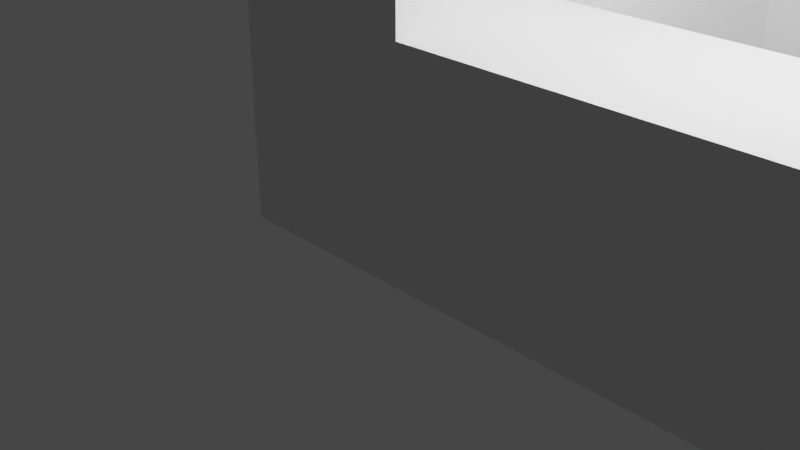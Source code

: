 # Source: Cubo_Aberto.blend  (saved by Blender 3.4.6; exported with 4.5.12 LTS)
import bpy
from mathutils import Matrix  # noqa: F401  (used for matrix-valued properties, if any)

bpy.ops.wm.read_factory_settings(use_empty=True)
scene = bpy.context.scene
scene.name = 'Scene'

# ---- collections
col_collection = bpy.data.collections.new('Collection'); scene.collection.children.link(col_collection)

# ---- world
world_world = bpy.data.worlds.new('World'); scene.world = world_world
world_world.use_nodes = True; world_world.node_tree.nodes.clear()
_N = world_world.node_tree.nodes; _L = world_world.node_tree.links
n0 = _N.new('ShaderNodeOutputWorld'); n0.name = 'World Output'; n0.location = (300, 300)
n1 = _N.new('ShaderNodeBackground'); n1.name = 'Background'; n1.location = (10, 300)
n1.inputs[0].default_value = (0.05088, 0.05088, 0.05088, 1.0)
_L.new(n1.outputs[0], n0.inputs[0])
n0.is_active_output = True
world_world.color = (0.05088, 0.05088, 0.05088)
world_world.use_sun_shadow = False
world_world.sun_shadow_jitter_overblur = 0.0

# ---- cameras
cam_camera = bpy.data.cameras.new('Camera')
cam_camera.clip_end = 100.0
cam_camera.ortho_scale = 7.314

# ---- lights
light_light = bpy.data.lights.new('Light', 'POINT')
light_light.transmission_factor = 0.0
light_light.energy = 1000.0
light_light.shadow_soft_size = 0.1
light_light.shadow_maximum_resolution = 0.006
light_light.use_absolute_resolution = True

# ---- meshes
me_cube_001 = bpy.data.meshes.new('Cube.001')
me_cube_001.from_pydata([(-1.004, -0.989, -1.144), (-1.004, -0.989, 1.144), (-1.004, 0.989, -1.144), (-1.004, 0.989, 1.144), (1.004, -0.989, -1.144), (1.004, -0.989, 1.144), (1.004, 0.989, -1.144), (1.004, 0.989, 1.144), (4.993, 0.989, 1.144), (4.993, 0.989, -1.144), (4.993, -0.989, -1.144), (4.993, -0.989, 1.144), (6.99, 0.989, 1.144), (6.99, 0.989, -1.144), (6.99, -0.989, -1.144), (6.99, -0.989, 1.144), (-1.004, 4.993, 1.144), (-1.004, 4.993, -1.144), (1.004, 4.993, -1.144), (1.004, 4.993, 1.144), (-1.004, 6.997, 1.144), (-1.004, 6.997, -1.144), (1.004, 6.997, -1.144), (1.004, 6.997, 1.144), (4.993, 5.018, 1.144), (4.993, 5.018, -1.144), (6.99, 5.018, 1.144), (6.99, 5.018, -1.144), (4.986, 4.993, 1.144), (4.986, 4.993, -1.144), (4.986, 6.997, 1.144), (4.986, 6.997, -1.144), (4.993, 6.992, 1.144), (4.993, 6.992, -1.144), (6.99, 6.992, 1.144), (6.99, 6.992, -1.144), (4.993, 0.989, 5.86), (4.993, -0.989, 5.86), (6.99, 0.989, 5.86), (6.99, -0.989, 5.86), (4.993, 0.989, 7.557), (4.993, -0.989, 7.557), (6.99, 0.989, 7.557), (6.99, -0.989, 7.557), (6.99, 5.006, 5.86), (4.993, 5.006, 5.86), (6.99, 5.006, 7.557), (4.993, 5.006, 7.557), (6.99, 5.018, 5.872), (4.993, 5.018, 5.872), (6.99, 6.992, 5.872), (4.993, 6.992, 5.872), (6.99, 5.018, 7.529), (4.993, 5.018, 7.529), (6.99, 6.992, 7.529), (4.993, 6.992, 7.529), (-1.004, 4.993, 5.809), (1.004, 4.993, 5.809), (-1.004, 6.997, 5.809), (1.004, 6.997, 5.809), (1.004, 6.992, 5.872), (1.004, 5.018, 5.872), (1.004, 6.992, 7.529), (1.004, 5.018, 7.529), (-1.004, 4.993, 7.509), (1.004, 4.993, 7.509), (-1.004, 6.997, 7.509), (1.004, 6.997, 7.509), (-1.004, -0.989, 5.801), (-1.004, 0.989, 5.801), (1.004, 0.989, 5.801), (1.004, -0.989, 5.801), (-1.004, 1.007, 5.809), (1.004, 1.007, 5.809), (-1.004, 1.007, 7.509), (1.004, 1.007, 7.509), (-1.004, -0.996, 5.809), (1.004, -0.996, 5.809), (-1.004, -0.996, 7.509), (1.004, -0.996, 7.509), (5.008, 1.007, 7.509), (5.008, 1.007, 5.809), (5.008, -0.996, 7.509), (5.008, -0.996, 5.809)], [], [(0, 1, 3, 2), (3, 7, 19, 16), (7, 5, 11, 8), (4, 5, 1, 0), (2, 6, 4, 0), (5, 7, 70, 71), (11, 15, 39, 37), (6, 7, 8, 9), (5, 4, 10, 11), (4, 6, 9, 10), (13, 12, 15, 14), (12, 13, 27, 26), (11, 10, 14, 15), (10, 9, 13, 14), (19, 18, 29, 28), (2, 3, 16, 17), (7, 6, 18, 19), (6, 2, 17, 18), (21, 20, 23, 22), (18, 17, 21, 22), (23, 20, 58, 59), (17, 16, 20, 21), (34, 32, 51, 50), (8, 12, 26, 24), (9, 8, 24, 25), (13, 9, 25, 27), (28, 29, 31, 30), (18, 22, 31, 29), (23, 19, 28, 30), (22, 23, 30, 31), (33, 32, 34, 35), (25, 24, 32, 33), (27, 25, 33, 35), (26, 27, 35, 34), (37, 39, 43, 41), (15, 12, 38, 39), (8, 11, 37, 36), (12, 8, 36, 38), (40, 41, 43, 42), (36, 37, 41, 40), (38, 36, 45, 44), (39, 38, 42, 43), (44, 45, 47, 46), (36, 40, 47, 45), (42, 38, 44, 46), (40, 42, 46, 47), (55, 51, 60, 62), (32, 24, 49, 51), (24, 26, 48, 49), (26, 34, 50, 48), (53, 52, 54, 55), (50, 51, 55, 54), (48, 50, 54, 52), (49, 48, 52, 53), (58, 56, 64, 66), (20, 16, 56, 58), (16, 19, 57, 56), (19, 23, 59, 57), (60, 61, 63, 62), (53, 55, 62, 63), (51, 49, 61, 60), (49, 53, 63, 61), (64, 65, 67, 66), (59, 58, 66, 67), (57, 59, 67, 65), (56, 57, 73, 72), (70, 69, 68, 71), (3, 1, 68, 69), (1, 5, 71, 68), (7, 3, 69, 70), (72, 73, 77, 76), (64, 56, 72, 74), (65, 64, 74, 75), (57, 65, 75, 73), (76, 77, 79, 78), (79, 77, 83, 82), (75, 74, 78, 79), (74, 72, 76, 78), (81, 80, 82, 83), (73, 75, 80, 81), (75, 79, 82, 80), (77, 73, 81, 83)])
_uv = me_cube_001.uv_layers.new(name='UVMap')
_uv.uv.foreach_set('vector', [0.375, 0.0, 0.625, 0.0, 0.625, 0.25, 0.375, 0.25, 0.875, 0.5, 0.625, 0.5, 0.625, 0.5, 0.875, 0.5, 0.625, 0.5, 0.625, 0.75, 0.625, 0.75, 0.625, 0.5, 0.375, 0.75, 0.625, 0.75, 0.625, 1.0, 0.375, 1.0, 0.125, 0.5, 0.375, 0.5, 0.375, 0.75, 0.125, 0.75, 0.625, 0.75, 0.625, 0.5, 0.625, 0.5, 0.625, 0.75, 0.625, 0.75, 0.625, 0.75, 0.625, 0.75, 0.625, 0.75, 0.375, 0.5, 0.625, 0.5, 0.625, 0.5, 0.375, 0.5, 0.625, 0.75, 0.375, 0.75, 0.375, 0.75, 0.625, 0.75, 0.375, 0.75, 0.375, 0.5, 0.375, 0.5, 0.375, 0.75, 0.375, 0.5, 0.625, 0.5, 0.625, 0.75, 0.375, 0.75, 0.625, 0.5, 0.375, 0.5, 0.375, 0.5, 0.625, 0.5, 0.625, 0.75, 0.375, 0.75, 0.375, 0.75, 0.625, 0.75, 0.375, 0.75, 0.375, 0.5, 0.375, 0.5, 0.375, 0.75, 0.625, 0.5, 0.375, 0.5, 0.375, 0.5, 0.625, 0.5, 0.375, 0.25, 0.625, 0.25, 0.625, 0.25, 0.375, 0.25, 0.625, 0.5, 0.375, 0.5, 0.375, 0.5, 0.625, 0.5, 0.375, 0.5, 0.125, 0.5, 0.125, 0.5, 0.375, 0.5, 0.375, 0.25, 0.625, 0.25, 0.625, 0.5, 0.375, 0.5, 0.375, 0.5, 0.125, 0.5, 0.125, 0.5, 0.375, 0.5, 0.625, 0.5, 0.625, 0.25, 0.625, 0.25, 0.625, 0.5, 0.375, 0.25, 0.625, 0.25, 0.625, 0.25, 0.375, 0.25, 0.625, 0.5, 0.625, 0.5, 0.625, 0.5, 0.625, 0.5, 0.625, 0.5, 0.625, 0.5, 0.625, 0.5, 0.625, 0.5, 0.375, 0.5, 0.625, 0.5, 0.625, 0.5, 0.375, 0.5, 0.375, 0.5, 0.375, 0.5, 0.375, 0.5, 0.375, 0.5, 0.625, 0.5, 0.375, 0.5, 0.375, 0.5, 0.625, 0.5, 0.375, 0.5, 0.375, 0.5, 0.375, 0.5, 0.375, 0.5, 0.625, 0.5, 0.625, 0.5, 0.625, 0.5, 0.625, 0.5, 0.375, 0.5, 0.625, 0.5, 0.625, 0.5, 0.375, 0.5, 0.375, 0.5, 0.625, 0.5, 0.625, 0.5, 0.375, 0.5, 0.375, 0.5, 0.625, 0.5, 0.625, 0.5, 0.375, 0.5, 0.375, 0.5, 0.375, 0.5, 0.375, 0.5, 0.375, 0.5, 0.625, 0.5, 0.375, 0.5, 0.375, 0.5, 0.625, 0.5, 0.625, 0.75, 0.625, 0.75, 0.625, 0.75, 0.625, 0.75, 0.625, 0.75, 0.625, 0.5, 0.625, 0.5, 0.625, 0.75, 0.625, 0.5, 0.625, 0.75, 0.625, 0.75, 0.625, 0.5, 0.625, 0.5, 0.625, 0.5, 0.625, 0.5, 0.625, 0.5, 0.625, 0.5, 0.625, 0.75, 0.625, 0.75, 0.625, 0.5, 0.625, 0.5, 0.625, 0.75, 0.625, 0.75, 0.625, 0.5, 0.625, 0.5, 0.625, 0.5, 0.625, 0.5, 0.625, 0.5, 0.625, 0.75, 0.625, 0.5, 0.625, 0.5, 0.625, 0.75, 0.625, 0.5, 0.625, 0.5, 0.625, 0.5, 0.625, 0.5, 0.625, 0.5, 0.625, 0.5, 0.625, 0.5, 0.625, 0.5, 0.625, 0.5, 0.625, 0.5, 0.625, 0.5, 0.625, 0.5, 0.625, 0.5, 0.625, 0.5, 0.625, 0.5, 0.625, 0.5, 0.625, 0.5, 0.625, 0.5, 0.625, 0.5, 0.625, 0.5, 0.625, 0.5, 0.625, 0.5, 0.625, 0.5, 0.625, 0.5, 0.625, 0.5, 0.625, 0.5, 0.625, 0.5, 0.625, 0.5, 0.625, 0.5, 0.625, 0.5, 0.625, 0.5, 0.625, 0.5, 0.625, 0.5, 0.625, 0.5, 0.625, 0.5, 0.625, 0.5, 0.625, 0.5, 0.625, 0.5, 0.625, 0.5, 0.625, 0.5, 0.625, 0.5, 0.625, 0.5, 0.625, 0.5, 0.625, 0.5, 0.625, 0.5, 0.625, 0.5, 0.625, 0.5, 0.625, 0.5, 0.625, 0.25, 0.625, 0.25, 0.625, 0.25, 0.625, 0.25, 0.625, 0.25, 0.625, 0.25, 0.625, 0.25, 0.625, 0.25, 0.875, 0.5, 0.625, 0.5, 0.625, 0.5, 0.875, 0.5, 0.625, 0.5, 0.625, 0.5, 0.625, 0.5, 0.625, 0.5, 0.625, 0.5, 0.625, 0.5, 0.625, 0.5, 0.625, 0.5, 0.625, 0.5, 0.625, 0.5, 0.625, 0.5, 0.625, 0.5, 0.625, 0.5, 0.625, 0.5, 0.625, 0.5, 0.625, 0.5, 0.625, 0.5, 0.625, 0.5, 0.625, 0.5, 0.625, 0.5, 0.875, 0.5, 0.625, 0.5, 0.625, 0.5, 0.875, 0.5, 0.625, 0.5, 0.625, 0.25, 0.625, 0.25, 0.625, 0.5, 0.625, 0.5, 0.625, 0.5, 0.625, 0.5, 0.625, 0.5, 0.875, 0.5, 0.625, 0.5, 0.625, 0.5, 0.875, 0.5, 0.625, 0.5, 0.875, 0.5, 0.875, 0.75, 0.625, 0.75, 0.625, 0.25, 0.625, 0.0, 0.625, 0.0, 0.625, 0.25, 0.625, 1.0, 0.625, 0.75, 0.625, 0.75, 0.625, 1.0, 0.625, 0.5, 0.875, 0.5, 0.875, 0.5, 0.625, 0.5, 0.875, 0.5, 0.625, 0.5, 0.625, 0.5, 0.875, 0.5, 0.625, 0.25, 0.625, 0.25, 0.625, 0.25, 0.625, 0.25, 0.625, 0.5, 0.875, 0.5, 0.875, 0.5, 0.625, 0.5, 0.625, 0.5, 0.625, 0.5, 0.625, 0.5, 0.625, 0.5, 0.875, 0.5, 0.625, 0.5, 0.625, 0.5, 0.875, 0.5, 0.625, 0.5, 0.625, 0.5, 0.625, 0.5, 0.625, 0.5, 0.625, 0.5, 0.875, 0.5, 0.875, 0.5, 0.625, 0.5, 0.625, 0.25, 0.625, 0.25, 0.625, 0.25, 0.625, 0.25, 0.625, 0.5, 0.625, 0.5, 0.625, 0.5, 0.625, 0.5, 0.625, 0.5, 0.625, 0.5, 0.625, 0.5, 0.625, 0.5, 0.625, 0.5, 0.625, 0.5, 0.625, 0.5, 0.625, 0.5, 0.625, 0.5, 0.625, 0.5, 0.625, 0.5, 0.625, 0.5])
me_cube_001.update()

# ---- objects
ob_light = bpy.data.objects.new('Light', light_light)
ob_camera = bpy.data.objects.new('Camera', cam_camera)
ob_cube = bpy.data.objects.new('Cube', me_cube_001)

# ---- transforms, parenting, visibility, modifiers, constraints
ob_light.location = (4.076, 1.005, 5.904)
ob_light.rotation_euler = (0.6503, 0.05522, 1.866)
ob_light.lock_rotations_4d = False
ob_light.empty_display_type = 'ARROWS'
ob_light.color = (0.0, 0.0, 0.0, 0.0)
ob_light.lineart.crease_threshold = 0.0
ob_camera.location = (7.359, -6.926, 4.958)
ob_camera.rotation_euler = (1.109, 0.0, 0.8149)
ob_camera.lock_rotations_4d = False
ob_camera.empty_display_type = 'ARROWS'
ob_camera.color = (0.0, 0.0, 0.0, 0.0)
ob_camera.display_type = 'WIRE'
ob_camera.lineart.crease_threshold = 0.0
ob_cube.location = (0.008879, -0.001699, 1.144)

# ---- collection membership
col_collection.objects.link(ob_light)
col_collection.objects.link(ob_camera)
col_collection.objects.link(ob_cube)

# ---- scene / render settings (as saved in the file)
scene.camera = ob_camera
scene.frame_start = 1; scene.frame_end = 250; scene.frame_set(1)
scene.render.engine = 'BLENDER_EEVEE_NEXT'
scene.cycles.sampling_pattern = 'TABULATED_SOBOL'
scene.cycles.use_light_tree = False
scene.view_settings.view_transform = 'Filmic'
bpy.context.view_layer.update()
